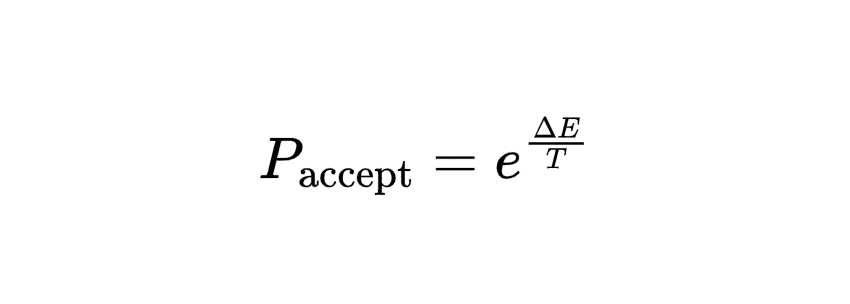

The diagram above was exported from draw.io. Its source (the exported page's mxGraphModel, read from the mxfile embedded in the PNG):
<mxGraphModel dx="2422" dy="996" grid="1" gridSize="10" guides="1" tooltips="1" connect="1" arrows="1" fold="1" page="1" pageScale="1" pageWidth="850" pageHeight="1100" math="1" shadow="0">
  <root>
    <mxCell id="0" />
    <mxCell id="1" parent="0" />
    <mxCell id="2" value="" style="rounded=0;whiteSpace=wrap;html=1;strokeColor=none;" vertex="1" parent="1">
      <mxGeometry x="680" y="190" width="850" height="300" as="geometry" />
    </mxCell>
    <mxCell id="3" value="&lt;div&gt;$$ P_{\text{accept}} = e^{\frac{\Delta E}{T}} $$&lt;/div&gt;&lt;div&gt;&lt;br&gt;&lt;/div&gt;" style="text;html=1;align=center;verticalAlign=middle;whiteSpace=wrap;rounded=0;fontSize=50;" vertex="1" parent="1">
      <mxGeometry x="770" y="270" width="670" height="210" as="geometry" />
    </mxCell>
  </root>
</mxGraphModel>